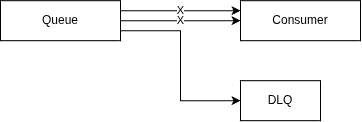

The diagram above was exported from draw.io. Its source (the exported page's mxGraphModel, read from the mxfile embedded in the PNG):
<mxGraphModel dx="975" dy="546" grid="1" gridSize="10" guides="1" tooltips="1" connect="1" arrows="1" fold="1" page="1" pageScale="1" pageWidth="850" pageHeight="1100" math="0" shadow="0">
  <root>
    <mxCell id="0" />
    <mxCell id="1" parent="0" />
    <mxCell id="8lnrajmHU0AltizlJhRJ-18" edge="1" parent="1" source="8lnrajmHU0AltizlJhRJ-15" style="edgeStyle=orthogonalEdgeStyle;rounded=0;orthogonalLoop=1;jettySize=auto;html=1;exitX=1;exitY=0.25;exitDx=0;exitDy=0;entryX=0;entryY=0.25;entryDx=0;entryDy=0;" target="8lnrajmHU0AltizlJhRJ-16" value="X">
      <mxGeometry relative="1" as="geometry" />
    </mxCell>
    <mxCell id="8lnrajmHU0AltizlJhRJ-19" edge="1" parent="1" source="8lnrajmHU0AltizlJhRJ-15" style="edgeStyle=orthogonalEdgeStyle;rounded=0;orthogonalLoop=1;jettySize=auto;html=1;exitX=1;exitY=0.5;exitDx=0;exitDy=0;entryX=0;entryY=0.5;entryDx=0;entryDy=0;" target="8lnrajmHU0AltizlJhRJ-16" value="X">
      <mxGeometry relative="1" as="geometry" />
    </mxCell>
    <mxCell id="8lnrajmHU0AltizlJhRJ-20" edge="1" parent="1" source="8lnrajmHU0AltizlJhRJ-15" style="edgeStyle=orthogonalEdgeStyle;rounded=0;orthogonalLoop=1;jettySize=auto;html=1;exitX=1;exitY=0.75;exitDx=0;exitDy=0;entryX=0;entryY=0.5;entryDx=0;entryDy=0;" target="8lnrajmHU0AltizlJhRJ-17">
      <mxGeometry relative="1" as="geometry" />
    </mxCell>
    <mxCell id="8lnrajmHU0AltizlJhRJ-15" parent="1" style="rounded=0;whiteSpace=wrap;html=1;" value="Queue" vertex="1">
      <mxGeometry height="40" width="120" x="40" y="40" as="geometry" />
    </mxCell>
    <mxCell id="8lnrajmHU0AltizlJhRJ-16" parent="1" style="rounded=0;whiteSpace=wrap;html=1;" value="Consumer" vertex="1">
      <mxGeometry height="40" width="120" x="280" y="40" as="geometry" />
    </mxCell>
    <mxCell id="8lnrajmHU0AltizlJhRJ-17" parent="1" style="rounded=0;whiteSpace=wrap;html=1;" value="DLQ" vertex="1">
      <mxGeometry height="40" width="80" x="280" y="120" as="geometry" />
    </mxCell>
  </root>
</mxGraphModel>